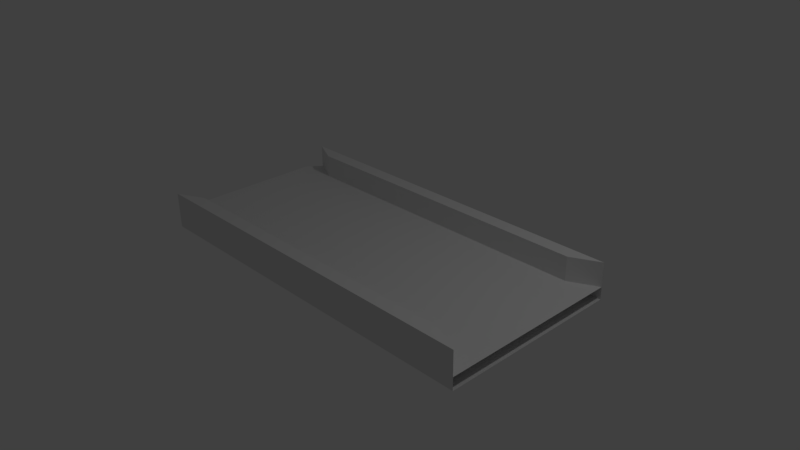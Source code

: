 # Source: peca.blend  (saved by Blender 2.77.0; exported with 4.5.12 LTS)
import bpy
from mathutils import Matrix  # noqa: F401  (used for matrix-valued properties, if any)

bpy.ops.wm.read_factory_settings(use_empty=True)
scene = bpy.context.scene
scene.name = 'Scene'

# ---- collections
col_collection_1 = bpy.data.collections.new('Collection 1'); scene.collection.children.link(col_collection_1)

# ---- materials (node trees are filled in below, after node groups)
mat_material = bpy.data.materials.new('Material')
mat_material.alpha_threshold = 0.0
mat_material.use_transparent_shadow = False
mat_material.roughness = 0.5
mat_material.line_color = (0.0, 0.0, 0.0, 1.0)

# ---- material node trees

# ---- world
world_world = bpy.data.worlds.new('World'); scene.world = world_world
world_world.color = (0.05088, 0.05088, 0.05088)
world_world.use_sun_shadow = False
world_world.sun_shadow_jitter_overblur = 0.0
world_world.cycles.sampling_method = 'MANUAL'

# ---- cameras
cam_camera = bpy.data.cameras.new('Camera')
cam_camera.clip_end = 100.0
cam_camera.lens = 35.0
cam_camera.sensor_width = 32.0
cam_camera.sensor_height = 18.0
cam_camera.ortho_scale = 7.314
cam_camera.dof.focus_distance = 0.0
cam_camera.dof.aperture_fstop = 128.0

# ---- lights
light_lamp = bpy.data.lights.new('Lamp', 'POINT')
light_lamp.transmission_factor = 0.0
light_lamp.cutoff_distance = 30.0
light_lamp.energy = 100.0
light_lamp.shadow_buffer_clip_start = 1.001
light_lamp.shadow_soft_size = 0.1
light_lamp.shadow_maximum_resolution = 0.006
light_lamp.use_absolute_resolution = True

# ---- meshes
me_cube = bpy.data.meshes.new('Cube')
me_cube.from_pydata([(1.0, 1.0, -1.0), (1.0, -1.0, -1.0), (-1.0, -1.0, -1.0), (-1.0, 1.0, -1.0), (1.0, 1.0, 1.0), (1.0, -1.0, 1.0), (-1.0, -1.0, 1.0), (-1.0, 1.0, 1.0), (-1.063, -0.8374, 1.0), (-1.063, 0.8374, 1.0), (0.851, 0.851, 1.0), (0.851, -0.851, 1.0), (-0.851, 0.851, 1.0), (-0.851, -0.851, 1.0), (1.0, 1.0, 4.861), (-1.0, 1.0, 4.861), (1.0, -1.0, 4.861), (-1.0, -1.0, 4.861), (0.851, 0.851, 4.861), (-0.851, 0.851, 4.861), (0.851, -0.851, 4.861), (-0.851, -0.851, 4.861)], [], [(0, 1, 2, 3), (7, 6, 13, 12), (1, 5, 6, 2), (6, 7, 9, 8), (4, 0, 3, 7), (10, 12, 13, 11), (7, 12, 19, 15), (5, 11, 20, 16), (5, 4, 10, 11), (14, 15, 19, 18), (17, 16, 20, 21), (4, 7, 15, 14), (12, 10, 18, 19), (10, 4, 14, 18), (13, 6, 17, 21), (6, 5, 16, 17), (11, 13, 21, 20)])
me_cube.materials.append(mat_material)
me_cube.use_remesh_preserve_volume = False
me_cube.use_remesh_preserve_attributes = False
me_cube.use_mirror_vertex_groups = False
me_cube.update()

# ---- objects
ob_cube = bpy.data.objects.new('Cube', me_cube)
ob_lamp = bpy.data.objects.new('Lamp', light_lamp)
ob_camera = bpy.data.objects.new('Camera', cam_camera)

# ---- transforms, parenting, visibility, modifiers, constraints
ob_cube.location = (0.0, 0.0, 0.0)
ob_cube.scale = (2.607, 1.264, 0.08515)
ob_cube.lock_rotations_4d = False
ob_cube.empty_display_type = 'ARROWS'
ob_cube.lineart.crease_threshold = 0.0
ob_lamp.location = (4.076, 1.005, 5.904)
ob_lamp.rotation_euler = (0.6503, 0.05522, 1.866)
ob_lamp.lock_rotations_4d = False
ob_lamp.empty_display_type = 'ARROWS'
ob_lamp.color = (0.0, 0.0, 0.0, 0.0)
ob_lamp.lineart.crease_threshold = 0.0
ob_camera.location = (7.481, -6.508, 5.344)
ob_camera.rotation_euler = (1.109, 0.01082, 0.8149)
ob_camera.lock_rotations_4d = False
ob_camera.empty_display_type = 'ARROWS'
ob_camera.color = (0.0, 0.0, 0.0, 0.0)
ob_camera.display_type = 'WIRE'
ob_camera.lineart.crease_threshold = 0.0

# ---- collection membership
col_collection_1.objects.link(ob_cube)
col_collection_1.objects.link(ob_lamp)
col_collection_1.objects.link(ob_camera)

# ---- scene / render settings (as saved in the file)
scene.camera = ob_camera
scene.frame_start = 1; scene.frame_end = 250; scene.frame_set(1)
scene.render.engine = 'BLENDER_EEVEE_NEXT'
scene.render.resolution_percentage = 50
scene.render.dither_intensity = 0.0
scene.cycles.use_denoising = False
scene.cycles.samples = 128
scene.cycles.sampling_pattern = 'TABULATED_SOBOL'
scene.cycles.light_sampling_threshold = 0.0
scene.cycles.use_adaptive_sampling = False
scene.cycles.use_light_tree = False
scene.cycles.blur_glossy = 0.0
scene.cycles.sample_clamp_indirect = 0.0
scene.view_settings.view_transform = 'Standard'
bpy.context.view_layer.update()
